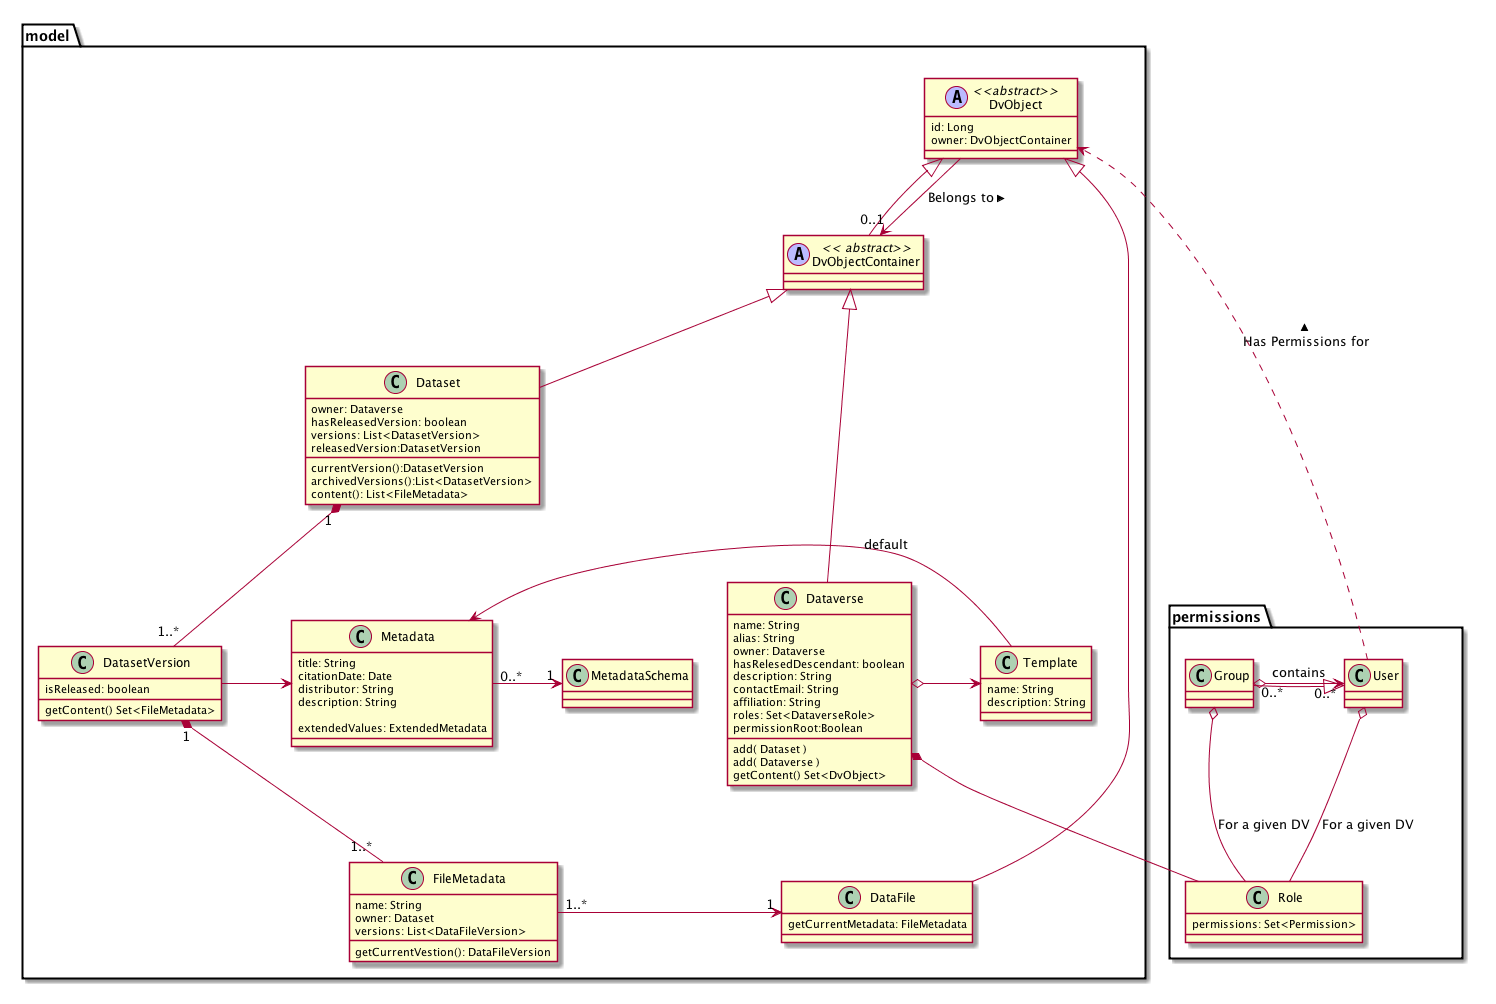

The diagram above was rendered by PlantUML. Its source (embedded in the PNG):
@startuml

package model {
	class DvObject <<(A,#BBBBFF)abstract>> {
		id: Long
		owner: DvObjectContainer
	}

	class DvObjectContainer <<(A,#BBBBFF) abstract>> {
	}

	class Dataverse {
		name: String
		alias: String 
		owner: Dataverse
		hasRelesedDescendant: boolean
		description: String
		contactEmail: String
		affiliation: String
		roles: Set<DataverseRole>
		permissionRoot:Boolean
		add( Dataset )
		add( Dataverse )
		getContent() Set<DvObject>
	}

	class Dataset {
		owner: Dataverse
		hasReleasedVersion: boolean
		versions: List<DatasetVersion>
		currentVersion():DatasetVersion
		archivedVersions():List<DatasetVersion>
		releasedVersion:DatasetVersion
		content(): List<FileMetadata>
	}

	class FileMetadata {
		name: String
		owner: Dataset
		versions: List<DataFileVersion>
		getCurrentVestion(): DataFileVersion
	}

	class DataFile {
		getCurrentMetadata: FileMetadata
	}

	FileMetadata "1..*" -> "1" DataFile

	class MetadataSchema {

	}
	class Metadata{
		title: String
		citationDate: Date
		distributor: String
		description: String

		extendedValues: ExtendedMetadata
	}

	class Template {
		name: String
		description: String

	}

	class DatasetVersion {
		isReleased: boolean
		getContent() Set<FileMetadata>
	}
 
	Metadata "0..*" -> "1" MetadataSchema
	DatasetVersion -> Metadata
	Dataverse o-> Template
	Template -> Metadata : default
}

package permissions {
	class User {
		
	}

	class Group {
		
	}

	class Role {
		permissions: Set<Permission>
	}
}
Group -|> User
DvObjectContainer -up-|> DvObject
Dataverse -up-|> DvObjectContainer
Dataset   -up-|> DvObjectContainer
DataFile  -up-|> DvObject 

DvObject --> "0..1" DvObjectContainer : < Belongs to

Dataset "1" *-- "1..*" DatasetVersion
DatasetVersion "1" *-- "1..*" FileMetadata

User .> DvObject : Has Permissions for >
User o-- Role : For a given DV
Group o-- Role  : For a given DV
Group "0..*" o--> "0..*" User : contains
Dataverse *-- Role
@enduml